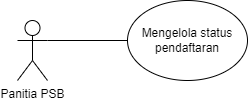

The diagram above was exported from draw.io. Its source (the exported page's mxGraphModel, read from the mxfile embedded in the PNG):
<mxGraphModel dx="1247" dy="643" grid="1" gridSize="10" guides="1" tooltips="1" connect="1" arrows="1" fold="1" page="1" pageScale="1" pageWidth="850" pageHeight="1100" math="0" shadow="0">
  <root>
    <mxCell id="0" />
    <mxCell id="1" parent="0" />
    <mxCell id="rmiC_PsODbZE_ldh8NQU-1" value="Panitia PSB" style="shape=umlActor;verticalLabelPosition=bottom;verticalAlign=top;html=1;outlineConnect=0;" vertex="1" parent="1">
      <mxGeometry x="130" y="260" width="30" height="60" as="geometry" />
    </mxCell>
    <mxCell id="rmiC_PsODbZE_ldh8NQU-2" value="" style="endArrow=none;html=1;rounded=0;exitX=1;exitY=0.3333333333333333;exitDx=0;exitDy=0;exitPerimeter=0;" edge="1" parent="1" source="rmiC_PsODbZE_ldh8NQU-1">
      <mxGeometry width="50" height="50" relative="1" as="geometry">
        <mxPoint x="250" y="360" as="sourcePoint" />
        <mxPoint x="240" y="280" as="targetPoint" />
      </mxGeometry>
    </mxCell>
    <mxCell id="rmiC_PsODbZE_ldh8NQU-3" value="Mengelola status pendaftaran" style="ellipse;whiteSpace=wrap;html=1;" vertex="1" parent="1">
      <mxGeometry x="240" y="240" width="120" height="80" as="geometry" />
    </mxCell>
  </root>
</mxGraphModel>